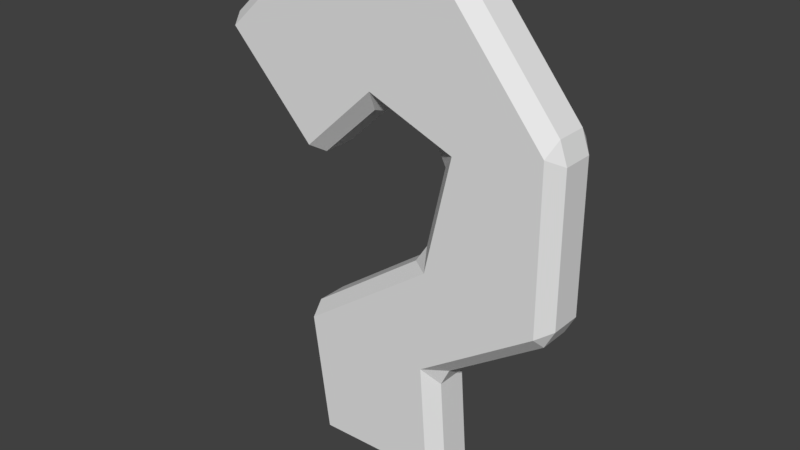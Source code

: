 # Source: questionmarkbody.blend  (saved by Blender 2.79.0; exported with 4.5.12 LTS)
import bpy
from mathutils import Matrix  # noqa: F401  (used for matrix-valued properties, if any)

bpy.ops.wm.read_factory_settings(use_empty=True)
scene = bpy.context.scene
scene.name = 'Scene'

# ---- collections
col_collection_1 = bpy.data.collections.new('Collection 1'); scene.collection.children.link(col_collection_1)

# ---- world
world_world = bpy.data.worlds.new('World'); scene.world = world_world
world_world.color = (0.05088, 0.05088, 0.05088)
world_world.use_sun_shadow = False
world_world.sun_shadow_jitter_overblur = 0.0
world_world.cycles.sampling_method = 'MANUAL'

# ---- meshes
me_plane_004 = bpy.data.meshes.new('Plane.004')
me_plane_004.from_pydata([(0.1863, -1.27, -0.06209), (0.1824, -1.214, -0.1175), (0.2378, -1.213, -0.06209), (0.6983, -0.3689, -0.06209), (0.6886, -0.3085, -0.1175), (0.7439, -0.2824, -0.06209), (-0.9059, 0.6575, -0.06209), (-0.8679, 0.6172, -0.1175), (-0.9089, 0.58, -0.06209), (0.3013, 0.9943, -0.06209), (0.2399, 0.9818, -0.1175), (0.2109, 1.037, -0.06209), (-0.5265, 1.002, -0.06209), (-0.4301, 1.039, -0.06209), (-0.4641, 0.984, -0.1175), (-0.3897, -1.286, -0.06209), (-0.4525, -1.233, -0.06209), (-0.3969, -1.231, -0.1175), (0.2477, -0.6749, -0.06209), (0.2058, -0.7612, -0.06209), (0.1444, -0.6781, -0.1175), (0.7065, 0.4982, -0.06209), (0.7417, 0.3999, -0.06209), (0.6862, 0.4354, -0.1175), (0.1206, -0.1239, -0.06209), (0.1574, -0.2107, -0.1175), (0.06316, -0.2102, -0.06209), (-0.5253, -0.6927, -0.06209), (-0.4877, -0.6055, -0.06209), (-0.4734, -0.6634, -0.1175), (0.2068, 0.2487, -0.06209), (0.1678, 0.3231, -0.06209), (0.2839, 0.3365, -0.1175), (-0.05864, 0.4132, -0.06209), (-0.1506, 0.396, -0.06209), (-0.1221, 0.4981, -0.1175), (-0.4221, 0.1437, -0.06209), (-0.5006, 0.1463, -0.06209), (-0.46, 0.184, -0.1175), (0.1863, -1.27, 0.06209), (0.2378, -1.213, 0.06209), (0.1824, -1.214, 0.1175), (0.6983, -0.3689, 0.06209), (0.7439, -0.2824, 0.06209), (0.6886, -0.3085, 0.1175), (-0.9059, 0.6575, 0.06209), (-0.9089, 0.58, 0.06209), (-0.8679, 0.6172, 0.1175), (0.3013, 0.9943, 0.06209), (0.2109, 1.037, 0.06209), (0.2399, 0.9818, 0.1175), (-0.5265, 1.002, 0.06209), (-0.4641, 0.984, 0.1175), (-0.4301, 1.039, 0.06209), (-0.3897, -1.286, 0.06209), (-0.3969, -1.231, 0.1175), (-0.4525, -1.233, 0.06209), (0.2477, -0.6749, 0.06209), (0.1444, -0.6781, 0.1175), (0.2058, -0.7612, 0.06209), (0.7065, 0.4982, 0.06209), (0.6862, 0.4354, 0.1175), (0.7417, 0.3999, 0.06209), (0.1206, -0.1239, 0.06209), (0.06316, -0.2102, 0.06209), (0.1574, -0.2107, 0.1175), (-0.5253, -0.6927, 0.06209), (-0.4734, -0.6634, 0.1175), (-0.4877, -0.6055, 0.06209), (0.2068, 0.2487, 0.06209), (0.2839, 0.3365, 0.1175), (0.1678, 0.3231, 0.06209), (-0.05864, 0.4132, 0.06209), (-0.1221, 0.4981, 0.1175), (-0.1506, 0.396, 0.06209), (-0.4221, 0.1437, 0.06209), (-0.46, 0.184, 0.1175), (-0.5006, 0.1463, 0.06209)], [], [(2, 19, 59, 40), (11, 13, 53, 49), (36, 34, 74, 75), (8, 37, 77, 46), (41, 58, 44, 61, 50, 52, 47, 76, 73, 70, 65, 67, 55), (27, 16, 56, 66), (21, 9, 48, 60), (30, 24, 63, 69), (18, 3, 42, 57), (12, 6, 45, 51), (1, 17, 29, 25, 32, 35, 38, 7, 14, 10, 23, 4, 20), (26, 28, 68, 64), (5, 22, 62, 43), (33, 31, 71, 72), (0, 1, 2), (3, 4, 5), (6, 7, 8), (9, 10, 11), (12, 13, 14), (15, 16, 17), (18, 19, 20), (21, 22, 23), (24, 25, 26), (27, 28, 29), (30, 31, 32), (33, 34, 35), (36, 37, 38), (39, 40, 41), (42, 43, 44), (45, 46, 47), (48, 49, 50), (51, 52, 53), (54, 55, 56), (57, 58, 59), (60, 61, 62), (63, 64, 65), (66, 67, 68), (69, 70, 71), (72, 73, 74), (75, 76, 77), (17, 1, 0, 15), (20, 4, 3, 18), (23, 10, 9, 21), (14, 7, 6, 12), (10, 14, 13, 11), (29, 17, 16, 27), (1, 20, 19, 2), (4, 23, 22, 5), (32, 25, 24, 30), (25, 29, 28, 26), (35, 32, 31, 33), (38, 35, 34, 36), (7, 38, 37, 8), (54, 39, 41, 55), (57, 42, 44, 58), (60, 48, 50, 61), (51, 45, 47, 52), (49, 53, 52, 50), (66, 56, 55, 67), (40, 59, 58, 41), (43, 62, 61, 44), (69, 63, 65, 70), (64, 68, 67, 65), (72, 71, 70, 73), (75, 74, 73, 76), (46, 77, 76, 47), (11, 49, 48, 9), (62, 22, 21, 60), (30, 69, 71, 31), (74, 34, 33, 72), (8, 46, 45, 6), (53, 13, 12, 51), (77, 37, 36, 75), (15, 54, 56, 16), (68, 28, 27, 66), (18, 57, 59, 19), (39, 0, 2, 40), (42, 3, 5, 43), (26, 64, 63, 24), (15, 0, 39, 54)])
_uv = me_plane_004.uv_layers.new(name='UVMap')
_uv.uv.foreach_set('vector', [0.1053, 0.9175, 0.1053, 0.7869, 0.1408, 0.7869, 0.1408, 0.9175, 0.1738, 0.9058, 0.1738, 0.7855, 0.2092, 0.7855, 0.2092, 0.9058, 0.2817, 0.7224, 0.2817, 0.8041, 0.2462, 0.8041, 0.2462, 0.7224, 0.1397, 0.8113, 0.1397, 0.9369, 0.1042, 0.9369, 0.1042, 0.8113, 0.8245, 0.8476, 0.7972, 0.6978, 0.6206, 0.6353, 0.5689, 0.4311, 0.6538, 0.2494, 0.8483, 0.1984, 0.9858, 0.2701, 0.9036, 0.4181, 0.788, 0.3562, 0.6871, 0.4295, 0.7607, 0.5705, 0.967, 0.6496, 0.9858, 0.8108, 0.09261, 0.7852, 0.09261, 0.9431, 0.05717, 0.9431, 0.05717, 0.7852, 0.03599, 0.3089, 0.03599, 0.1767, 0.07143, 0.1767, 0.07143, 0.3089, 0.1589, 0.7802, 0.1589, 0.8896, 0.1235, 0.8896, 0.1235, 0.7802, 0.1116, 0.8064, 0.1116, 0.9338, 0.07619, 0.9338, 0.07619, 0.8064, 0.1738, 0.7576, 0.1738, 0.6492, 0.2092, 0.6492, 0.2092, 0.7576, 0.7904, 0.09301, 0.9518, 0.1298, 0.9329, 0.291, 0.7266, 0.3701, 0.653, 0.5111, 0.7539, 0.5844, 0.8695, 0.5225, 0.9518, 0.6705, 0.8143, 0.7422, 0.6197, 0.6912, 0.5348, 0.5094, 0.5866, 0.3052, 0.7631, 0.2428, 0.08607, 0.9363, 0.08607, 0.7781, 0.1215, 0.7781, 0.1215, 0.9363, 0.03599, 0.5352, 0.03599, 0.3365, 0.07143, 0.3365, 0.07143, 0.5352, 0.1472, 0.7491, 0.1472, 0.8166, 0.1117, 0.8166, 0.1117, 0.7491, 0.1255, 0.3057, 0.1407, 0.3178, 0.127, 0.3278, 0.07636, 0.8499, 0.08171, 0.8729, 0.06349, 0.8729, 0.3647, 0.7759, 0.383, 0.7691, 0.383, 0.7887, 0.06299, 0.7224, 0.07879, 0.7403, 0.06299, 0.7492, 0.06299, 0.9648, 0.06299, 0.9369, 0.07879, 0.9464, 0.2333, 0.1784, 0.2561, 0.1752, 0.2491, 0.1898, 0.2335, 0.4344, 0.2242, 0.4086, 0.2561, 0.4138, 0.1292, 0.8674, 0.1117, 0.8465, 0.1292, 0.8425, 0.1339, 0.8425, 0.1117, 0.8425, 0.1196, 0.8166, 0.2462, 0.8804, 0.2462, 0.906, 0.2304, 0.8891, 0.08689, 0.6757, 0.06484, 0.6833, 0.06248, 0.6492, 0.03, 0.7444, 0.03051, 0.7718, 0.0, 0.7587, 0.3805, 0.7461, 0.3805, 0.7691, 0.3647, 0.7578, 0.07743, 0.4535, 0.07896, 0.4313, 0.09268, 0.4413, 0.3824, 0.7461, 0.3647, 0.7267, 0.3824, 0.7224, 0.3826, 0.8087, 0.3647, 0.7955, 0.3826, 0.7887, 0.06299, 0.7224, 0.06299, 0.7492, 0.04718, 0.7403, 0.06299, 0.9648, 0.04718, 0.9464, 0.06299, 0.9369, 0.1852, 0.5808, 0.2011, 0.5694, 0.2081, 0.584, 0.1854, 0.3248, 0.2081, 0.3454, 0.1761, 0.3505, 0.145, 0.8701, 0.1292, 0.8512, 0.145, 0.8425, 0.2462, 0.8609, 0.2674, 0.8405, 0.2674, 0.8677, 0.2304, 0.7481, 0.2146, 0.7393, 0.2304, 0.7224, 0.1738, 0.8449, 0.1494, 0.8714, 0.1517, 0.8372, 0.1169, 0.7762, 0.08689, 0.7619, 0.1174, 0.7488, 0.04576, 0.8729, 0.02995, 0.8612, 0.04576, 0.8499, 0.2491, 0.1898, 0.1407, 0.3178, 0.1255, 0.3057, 0.2333, 0.1784, 0.2561, 0.4138, 0.2256, 0.6028, 0.2082, 0.5909, 0.2335, 0.4344, 0.2817, 0.924, 0.2817, 0.7224, 0.2953, 0.7347, 0.2953, 0.9178, 0.3406, 0.8836, 0.3406, 0.7253, 0.3526, 0.7224, 0.3526, 0.8711, 0.07879, 0.7403, 0.07879, 0.9464, 0.06299, 0.9369, 0.06299, 0.7492, 0.2304, 0.8891, 0.2304, 0.7232, 0.2462, 0.7224, 0.2462, 0.8804, 0.1407, 0.3178, 0.2561, 0.4138, 0.2242, 0.4086, 0.127, 0.3278, 0.09526, 0.7224, 0.09526, 0.9334, 0.07879, 0.9194, 0.07879, 0.7259, 0.1996, 0.8958, 0.1996, 0.7351, 0.2154, 0.7604, 0.2154, 0.8698, 0.1988, 0.9083, 0.1988, 0.727, 0.2146, 0.7224, 0.2146, 0.8807, 0.0, 0.7587, 0.06248, 0.6492, 0.06484, 0.6833, 0.03, 0.7444, 0.07018, 0.8714, 0.0, 0.7587, 0.03051, 0.7718, 0.08689, 0.8624, 0.183, 0.7224, 0.183, 0.8928, 0.1651, 0.8955, 0.1651, 0.725, 0.1852, 0.5808, 0.07743, 0.4535, 0.09268, 0.4413, 0.2011, 0.5694, 0.1854, 0.3248, 0.1602, 0.1682, 0.1775, 0.1564, 0.2081, 0.3454, 0.2953, 0.9178, 0.2953, 0.7347, 0.309, 0.7224, 0.309, 0.924, 0.3526, 0.8711, 0.3526, 0.7224, 0.3647, 0.7253, 0.3647, 0.8836, 0.06299, 0.7492, 0.06299, 0.9369, 0.04718, 0.9464, 0.04718, 0.7403, 0.2304, 0.7481, 0.2304, 0.906, 0.2146, 0.9053, 0.2146, 0.7393, 0.07896, 0.4313, 0.1761, 0.3505, 0.2081, 0.3454, 0.09268, 0.4413, 0.09526, 0.9299, 0.09526, 0.7364, 0.1117, 0.7224, 0.1117, 0.9334, 0.3248, 0.8571, 0.3248, 0.7477, 0.3406, 0.7224, 0.3406, 0.8831, 0.1988, 0.75, 0.1988, 0.9083, 0.183, 0.9036, 0.183, 0.7224, 0.1169, 0.7762, 0.1517, 0.8372, 0.1494, 0.8714, 0.08689, 0.7619, 0.1738, 0.6582, 0.1174, 0.7488, 0.08689, 0.7619, 0.1571, 0.6492, 0.1472, 0.8929, 0.1472, 0.7224, 0.1651, 0.7252, 0.1651, 0.8955, 0.1738, 0.9058, 0.2092, 0.9058, 0.2092, 0.9326, 0.1738, 0.9326, 0.07143, 0.3365, 0.03599, 0.3365, 0.03599, 0.3089, 0.07143, 0.3089, 0.1589, 0.7802, 0.1235, 0.7802, 0.1235, 0.7585, 0.1589, 0.7585, 0.1117, 0.7224, 0.1472, 0.7224, 0.1472, 0.7491, 0.1117, 0.7491, 0.2462, 0.8405, 0.2462, 0.8041, 0.2684, 0.8041, 0.2684, 0.8405, 0.2092, 0.7855, 0.1738, 0.7855, 0.1738, 0.7576, 0.2092, 0.7576, 0.1042, 0.9369, 0.1397, 0.9369, 0.1397, 0.9599, 0.1042, 0.9599, 0.19, 0.7698, 0.1545, 0.7698, 0.1545, 0.7507, 0.19, 0.7507, 0.05717, 0.7595, 0.09261, 0.7595, 0.09261, 0.7852, 0.05717, 0.7852, 0.1053, 0.7605, 0.1408, 0.7605, 0.1408, 0.7869, 0.1053, 0.7869, 0.1408, 0.9356, 0.1053, 0.9356, 0.1053, 0.9175, 0.1408, 0.9175, 0.07143, 0.5618, 0.03599, 0.5618, 0.03599, 0.5352, 0.07143, 0.5352, 0.1589, 0.9151, 0.1235, 0.9151, 0.1235, 0.8896, 0.1589, 0.8896, 0.19, 0.7698, 0.19, 0.9381, 0.1545, 0.9381, 0.1545, 0.7698])
me_plane_004.use_remesh_preserve_volume = False
me_plane_004.use_remesh_preserve_attributes = False
me_plane_004.use_mirror_vertex_groups = False
me_plane_004.update()

# ---- objects
ob_plane = bpy.data.objects.new('Plane', me_plane_004)

# ---- transforms, parenting, visibility, modifiers, constraints
ob_plane.location = (0.09951, 0.005817, 0.03239)
ob_plane.rotation_euler = (1.571, 0.0, 0.0)
ob_plane.scale = (1.0, 1.0, 1.183)
ob_plane.lineart.crease_threshold = 0.0

# ---- collection membership
col_collection_1.objects.link(ob_plane)

# ---- scene / render settings (as saved in the file)
scene.frame_start = 1; scene.frame_end = 250; scene.frame_set(1)
scene.render.engine = 'BLENDER_EEVEE_NEXT'
scene.render.resolution_percentage = 50
scene.render.dither_intensity = 0.0
scene.cycles.use_denoising = False
scene.cycles.samples = 128
scene.cycles.sampling_pattern = 'TABULATED_SOBOL'
scene.cycles.use_adaptive_sampling = False
scene.cycles.use_light_tree = False
scene.cycles.blur_glossy = 0.0
scene.cycles.sample_clamp_indirect = 0.0
scene.view_settings.view_transform = 'Standard'
bpy.context.view_layer.update()

# ---- added for rendering (the .blend has no active camera and no usable light): camera, sun
cam_auto = bpy.data.cameras.new('AutoCamera')
cam_auto.lens = 50.0
cam_auto.sensor_width = 36.0
cam_auto.clip_end = 1000.0
ob_auto_camera = bpy.data.objects.new('AutoCamera', cam_auto)
scene.collection.objects.link(ob_auto_camera)
ob_auto_camera.location = (2.66926, -3.17686, 2.03063)
ob_auto_camera.rotation_euler = (1.09748, -7.21219e-08, 0.694738)
scene.camera = ob_auto_camera
light_auto_sun = bpy.data.lights.new('AutoSun', 'SUN')
light_auto_sun.energy = 3.0
light_auto_sun.angle = 0.0523599
ob_auto_sun = bpy.data.objects.new('AutoSun', light_auto_sun)
scene.collection.objects.link(ob_auto_sun)
ob_auto_sun.rotation_euler = (0.872665, 0.174533, 0.523599)
bpy.context.view_layer.update()
